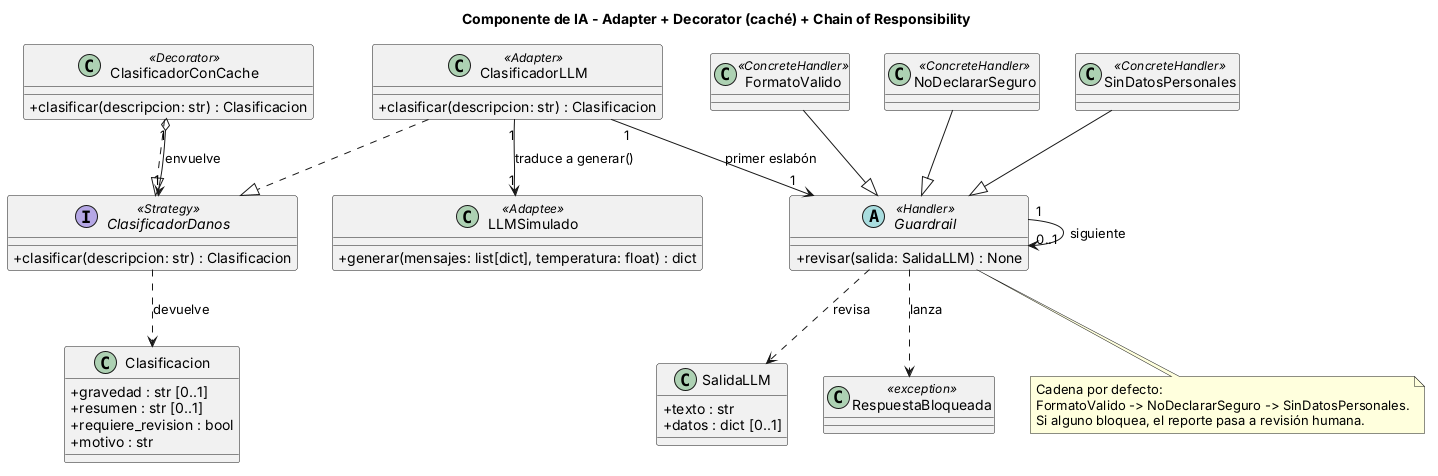

The diagram above was rendered by PlantUML. Its source (embedded in the PNG):
@startuml
title Componente de IA - Adapter + Decorator (caché) + Chain of Responsibility

skinparam classAttributeIconSize 0

interface ClasificadorDanos <<Strategy>> {
  + clasificar(descripcion: str) : Clasificacion
}
class ClasificadorLLM <<Adapter>> {
  + clasificar(descripcion: str) : Clasificacion
}
class ClasificadorConCache <<Decorator>> {
  + clasificar(descripcion: str) : Clasificacion
}
class LLMSimulado <<Adaptee>> {
  + generar(mensajes: list[dict], temperatura: float) : dict
}
class Clasificacion {
  + gravedad : str [0..1]
  + resumen : str [0..1]
  + requiere_revision : bool
  + motivo : str
}

abstract class Guardrail <<Handler>> {
  + revisar(salida: SalidaLLM) : None
}
class FormatoValido <<ConcreteHandler>>
class NoDeclararSeguro <<ConcreteHandler>>
class SinDatosPersonales <<ConcreteHandler>>
class SalidaLLM {
  + texto : str
  + datos : dict [0..1]
}
class RespuestaBloqueada <<exception>>

ClasificadorLLM ..|> ClasificadorDanos
ClasificadorConCache ..|> ClasificadorDanos
ClasificadorConCache "1" o--> "1" ClasificadorDanos : envuelve
ClasificadorLLM "1" --> "1" LLMSimulado : traduce a generar()
ClasificadorLLM "1" --> "1" Guardrail : primer eslabón
ClasificadorDanos ..> Clasificacion : devuelve

FormatoValido --|> Guardrail
NoDeclararSeguro --|> Guardrail
SinDatosPersonales --|> Guardrail
Guardrail "1" --> "0..1" Guardrail : siguiente
Guardrail ..> SalidaLLM : revisa
Guardrail ..> RespuestaBloqueada : lanza

note bottom of Guardrail
  Cadena por defecto:
  FormatoValido -> NoDeclararSeguro -> SinDatosPersonales.
  Si alguno bloquea, el reporte pasa a revisión humana.
end note
@enduml